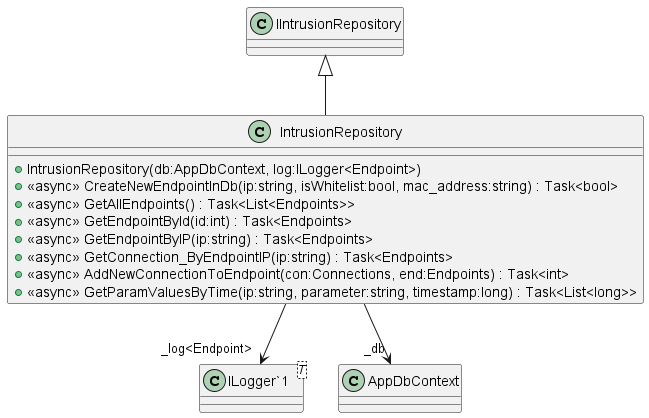

The diagram above was rendered by PlantUML. Its source (embedded in the PNG):
@startuml
class IntrusionRepository {
    + IntrusionRepository(db:AppDbContext, log:ILogger<Endpoint>)
    + <<async>> CreateNewEndpointInDb(ip:string, isWhitelist:bool, mac_address:string) : Task<bool>
    + <<async>> GetAllEndpoints() : Task<List<Endpoints>>
    + <<async>> GetEndpointById(id:int) : Task<Endpoints>
    + <<async>> GetEndpointByIP(ip:string) : Task<Endpoints>
    + <<async>> GetConnection_ByEndpointIP(ip:string) : Task<Endpoints>
    + <<async>> AddNewConnectionToEndpoint(con:Connections, end:Endpoints) : Task<int>
    + <<async>> GetParamValuesByTime(ip:string, parameter:string, timestamp:long) : Task<List<long>>
}
class "ILogger`1"<T> {
}
IIntrusionRepository <|-- IntrusionRepository
IntrusionRepository --> "_db" AppDbContext
IntrusionRepository --> "_log<Endpoint>" "ILogger`1"
@enduml